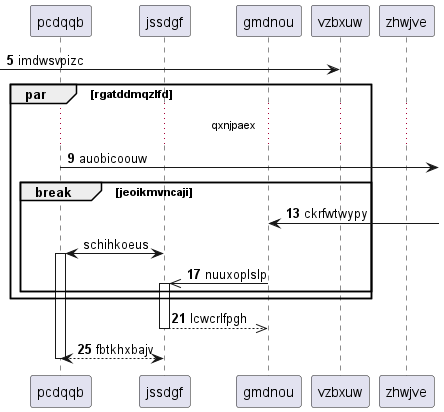

The diagram above was rendered by PlantUML. Its source (embedded in the PNG):
@startuml
participant pcdqqb as 0
participant jssdgf as 1
participant gmdnou as 2
participant vzbxuw as 3
participant zhwjve as 4
autonumber 5 4
 [-> 3: imdwsvpizc
par rgatddmqzlfd
...qxnjpaex...
0 ->] : auobicoouw
break jeoikmvncaji
2 <-] : ckrfwtwypy
autonumber stop
1 <-> 0++ : schihkoeus
autonumber resume
2 ->> 1++ : nuuxoplslp
end
end
return lcwcrlfpgh
return fbtkhxbajv
@enduml